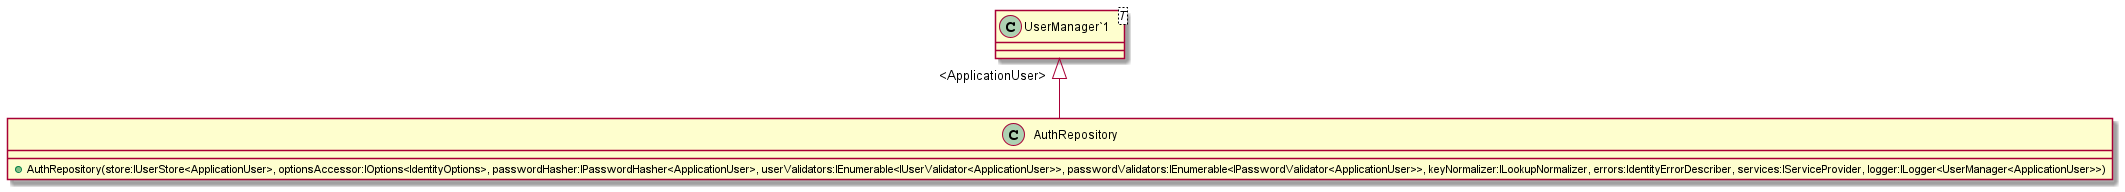

The diagram above was rendered by PlantUML. Its source (embedded in the PNG):
@startuml
class AuthRepository {
    + AuthRepository(store:IUserStore<ApplicationUser>, optionsAccessor:IOptions<IdentityOptions>, passwordHasher:IPasswordHasher<ApplicationUser>, userValidators:IEnumerable<IUserValidator<ApplicationUser>>, passwordValidators:IEnumerable<IPasswordValidator<ApplicationUser>>, keyNormalizer:ILookupNormalizer, errors:IdentityErrorDescriber, services:IServiceProvider, logger:ILogger<UserManager<ApplicationUser>>)
}
class "UserManager`1"<T> {
}
"UserManager`1" "<ApplicationUser>" <|-- AuthRepository
@enduml